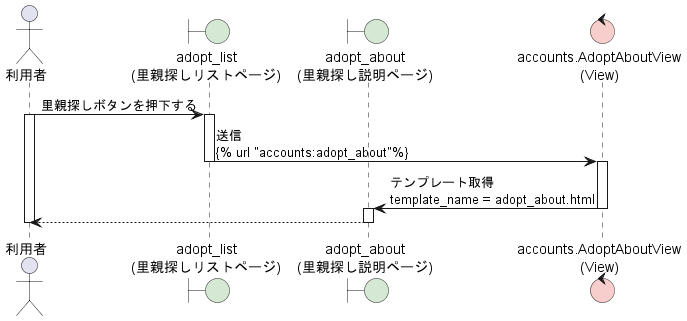

The diagram above was rendered by PlantUML. Its source (embedded in the PNG):
@startuml AdoptAbout
actor 利用者 as user
boundary "adopt_list\n(里親探しリストページ)" as al #d5e8d4
boundary "adopt_about\n(里親探し説明ページ)" as aa #d5e8d4

control "accounts.AdoptAboutView\n(View)" as View #f8cecc

user -> al :里親探しボタンを押下する
activate al
activate user
al -> View:送信\n{% url "accounts:adopt_about"%}
deactivate al
activate View
View -> aa :テンプレート取得\ntemplate_name = adopt_about.html
deactivate View
activate aa
aa --> user
deactivate aa

deactivate user
@enduml